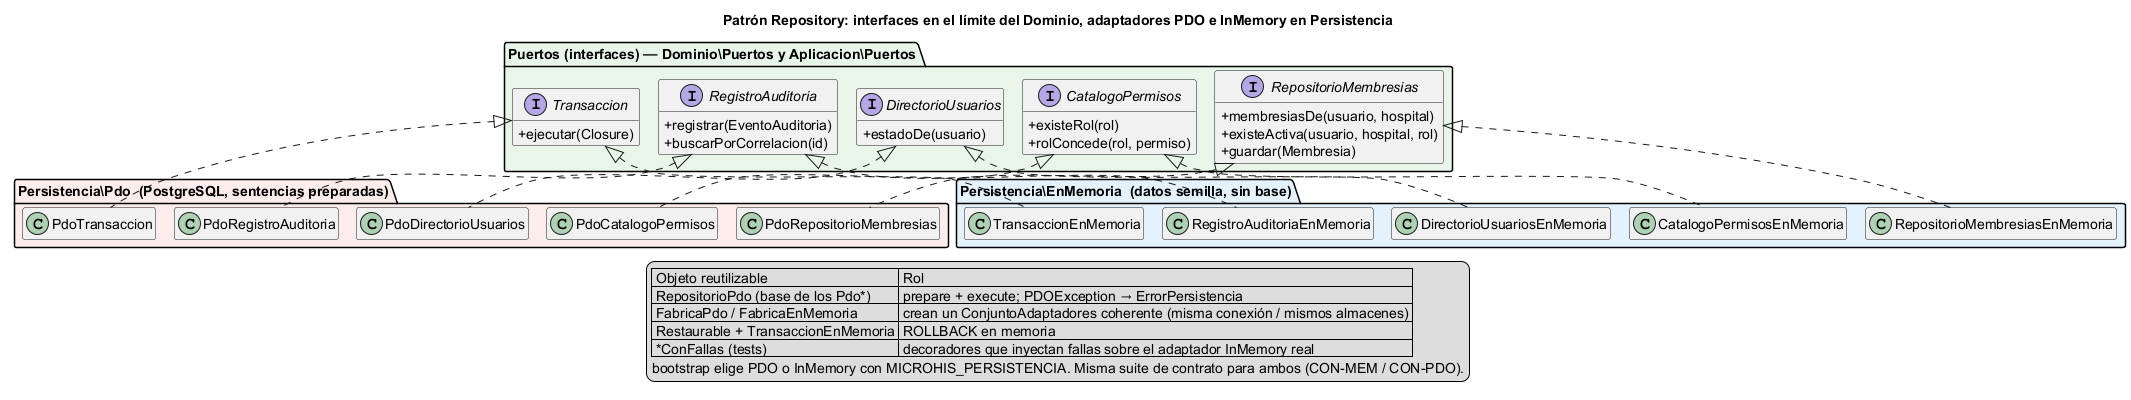

The diagram above was rendered by PlantUML. Its source (embedded in the PNG):
@startuml semana-04-repositorio
!pragma layout smetana
title Patrón Repository: interfaces en el límite del Dominio, adaptadores PDO e InMemory en Persistencia
skinparam classAttributeIconSize 0
hide empty members
skinparam nodesep 14
skinparam ranksep 70

package "Puertos (interfaces) — Dominio\\Puertos y Aplicacion\\Puertos" #E8F5E9 {
  interface RepositorioMembresias {
    + membresiasDe(usuario, hospital)
    + existeActiva(usuario, hospital, rol)
    + guardar(Membresia)
  }
  interface CatalogoPermisos {
    + existeRol(rol)
    + rolConcede(rol, permiso)
  }
  interface DirectorioUsuarios {
    + estadoDe(usuario)
  }
  interface RegistroAuditoria {
    + registrar(EventoAuditoria)
    + buscarPorCorrelacion(id)
  }
  interface Transaccion {
    + ejecutar(Closure)
  }
}

package "Persistencia\\Pdo  (PostgreSQL, sentencias preparadas)" #FDECEC {
  class PdoRepositorioMembresias
  class PdoCatalogoPermisos
  class PdoDirectorioUsuarios
  class PdoRegistroAuditoria
  class PdoTransaccion
}

package "Persistencia\\EnMemoria  (datos semilla, sin base)" #E3F2FD {
  class RepositorioMembresiasEnMemoria
  class CatalogoPermisosEnMemoria
  class DirectorioUsuariosEnMemoria
  class RegistroAuditoriaEnMemoria
  class TransaccionEnMemoria
}

PdoRepositorioMembresias .up.|> RepositorioMembresias
PdoCatalogoPermisos .up.|> CatalogoPermisos
PdoDirectorioUsuarios .up.|> DirectorioUsuarios
PdoRegistroAuditoria .up.|> RegistroAuditoria
PdoTransaccion .up.|> Transaccion

RepositorioMembresiasEnMemoria .up.|> RepositorioMembresias
CatalogoPermisosEnMemoria .up.|> CatalogoPermisos
DirectorioUsuariosEnMemoria .up.|> DirectorioUsuarios
RegistroAuditoriaEnMemoria .up.|> RegistroAuditoria
TransaccionEnMemoria .up.|> Transaccion

PdoTransaccion -[hidden]right- RepositorioMembresiasEnMemoria

legend bottom
  | Objeto reutilizable | Rol |
  | RepositorioPdo (base de los Pdo*) | prepare + execute; PDOException → ErrorPersistencia |
  | FabricaPdo / FabricaEnMemoria | crean un ConjuntoAdaptadores coherente (misma conexión / mismos almacenes) |
  | Restaurable + TransaccionEnMemoria | ROLLBACK en memoria |
  | *ConFallas (tests) | decoradores que inyectan fallas sobre el adaptador InMemory real |
  bootstrap elige PDO o InMemory con MICROHIS_PERSISTENCIA. Misma suite de contrato para ambos (CON-MEM / CON-PDO).
endlegend
@enduml